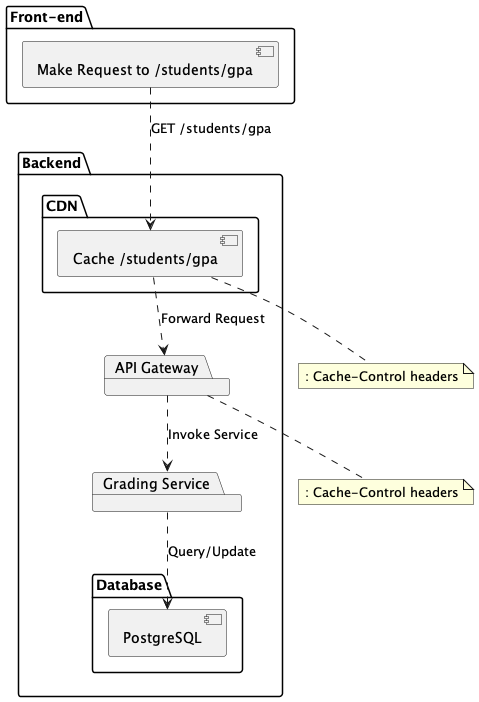

The diagram above was rendered by PlantUML. Its source (embedded in the PNG):
@startuml

package "Front-end" {
  [Make Request to /students/gpa]
}

package "Backend" {

  package "CDN" {
    [Cache /students/gpa]
  }

  package "API Gateway" {
  }

  package "Grading Service" {
  }

  package "Database" {
    [PostgreSQL]
  }

}

[Make Request to /students/gpa] ..> [Cache /students/gpa] : GET /students/gpa
[Cache /students/gpa] ..> [API Gateway] : Forward Request
[API Gateway] ..> [Grading Service] : Invoke Service
[Grading Service] ..> [PostgreSQL] : Query/Update

note bottom of [Cache /students/gpa]
: Cache-Control headers
end note

note bottom of [API Gateway]
: Cache-Control headers
end note

@enduml